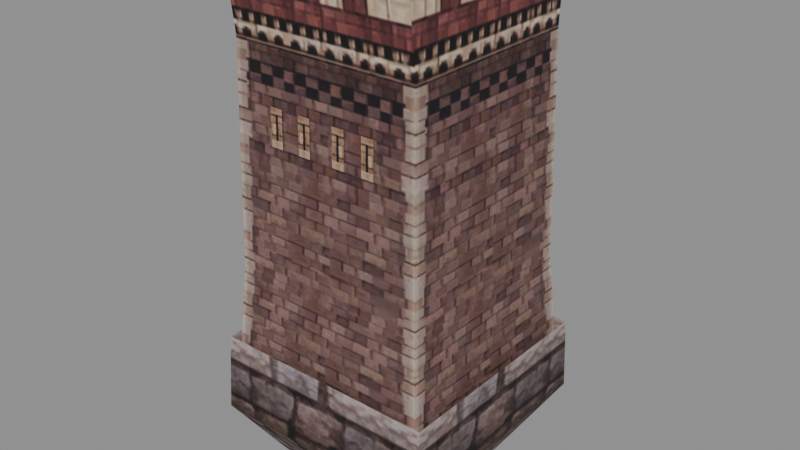 # Source: fort_post_b_s.blend  (saved by Blender 5.2.45; exported with 4.5.12 LTS)
import bpy
from mathutils import Matrix  # noqa: F401  (used for matrix-valued properties, if any)

bpy.ops.wm.read_factory_settings(use_empty=True)
scene = bpy.context.scene
scene.name = 'Scene'

# ---- collections
col_fort_post_b_s = bpy.data.collections.new('fort_post_b_s'); scene.collection.children.link(col_fort_post_b_s)

# ---- images (referenced by path relative to the original .blend; pixels are not part of the script)
import os
ASSET_DIR = os.environ.get("B2B_ASSET_DIR", "")  # directory of the original .blend (textures are referenced by path, not embedded)
HERE = os.path.dirname(os.path.abspath(__file__))  # packed textures are extracted next to this script under _unpacked/

def load_image(name, relpath, width, height, colorspace="sRGB"):
    """Load a texture the original file referenced (path relative to the .blend, or extracted next to this script)."""
    p = next((c for c in (os.path.join(HERE, relpath), os.path.join(ASSET_DIR, relpath)) if relpath and os.path.exists(c)), "")
    if p:
        img = bpy.data.images.load(p, check_existing=True)
        img.name = name
    else:  # same state as the original file: an image datablock whose file is absent (Cycles renders it pink)
        img = bpy.data.images.new(name, width, height)
        img.source = "FILE"
        img.filepath = "//" + (relpath or name)
    img.colorspace_settings.name = colorspace
    return img
img_fort_post_b_s_fort_gate_r_dds = load_image('fort_post_b_s_fort_gate_r.dds', '_unpacked/texture_0.60665de3.png', 512, 512, 'sRGB')

# ---- materials (node trees are filled in below, after node groups)
mat_fort_post_b_s_mat_0 = bpy.data.materials.new('fort_post_b_s_mat_0')

# ---- material node trees
mat_fort_post_b_s_mat_0.use_nodes = True; mat_fort_post_b_s_mat_0.node_tree.nodes.clear()
_N = mat_fort_post_b_s_mat_0.node_tree.nodes; _L = mat_fort_post_b_s_mat_0.node_tree.links
n0 = _N.new('ShaderNodeBsdfPrincipled'); n0.name = 'Principled BSDF'; n0.location = (-200, 100)
n0.inputs[2].default_value = 0.8
n0.inputs[10].default_value = 0.005
n1 = _N.new('ShaderNodeOutputMaterial'); n1.name = 'Material Output'; n1.location = (200, 100)
n2 = _N.new('ShaderNodeTexImage'); n2.name = 'Image Texture'; n2.location = (0, 0)
n2.image = img_fort_post_b_s_fort_gate_r_dds
_L.new(n0.outputs[0], n1.inputs[0])
_L.new(n2.outputs[0], n0.inputs[0])
_L.new(n2.outputs[1], n0.inputs[4])
n1.is_active_output = True

# ---- meshes
me_fort_post_b_s_mesh_0 = bpy.data.meshes.new('fort_post_b_s_mesh_0')
me_fort_post_b_s_mesh_0.from_pydata([(5.05, 5.34, -2.4), (2.5, 2.5, -6.6), (-7.55, 5.34, -2.4), (-7.55, -7.729, -2.4), (-5.0, -5.0, -6.6), (5.05, -7.729, -2.4), (-5.0, 2.5, -6.6), (-5.0, -5.0, -6.6), (-7.55, -7.729, -2.4), (2.5, -5.0, -6.6), (2.5, 2.5, -6.6), (5.05, 5.34, -2.4), (4.25, 4.249, 6.0), (4.75, 4.895, -1.2), (-6.75, 4.249, 6.0), (-7.25, 4.895, -1.2), (-7.25, -7.284, -1.2), (-6.75, -6.749, 6.0), (4.75, -7.284, -1.2), (4.75, 4.895, -1.2), (4.25, 4.249, 6.0), (-6.75, -6.749, 6.0), (-7.25, -7.284, -1.2), (4.25, -6.749, 6.0), (4.25, -6.749, 6.0), (4.25, 4.249, 6.0), (4.0, -6.5, 18.0), (-6.75, 4.249, 6.0), (-6.5, 4.0, 18.0), (4.25, 4.249, 6.0), (-6.5, -6.5, 18.0), (-6.5, 4.0, 18.0), (-6.75, -6.749, 6.0), (4.25, -6.749, 6.0), (4.0, -6.5, 18.0), (-6.5, -6.5, 18.0), (-6.5, 3.175, 22.43), (-6.5, -5.828, 22.16), (4.0, 3.175, 22.43), (5.05, -7.387, 1.8), (5.05, 4.998, 1.8), (-7.55, 4.998, 1.8), (4.0, -6.981, 22.16), (4.0, 4.267, 22.43), (4.0, 4.0, 18.0), (-6.75, 4.249, 6.0), (4.0, 4.0, 18.0), (-6.75, 4.249, 6.0), (4.25, -6.749, 6.0), (5.05, -7.729, -2.4), (5.05, 4.998, 1.8), (-7.55, 5.34, -2.4), (-7.55, -7.387, 1.8), (-7.55, 4.998, 1.8), (5.05, -7.387, 1.8), (4.0, -6.5, 18.0), (4.0, 4.0, 18.0), (4.0, 3.175, 22.43), (-6.5, 4.0, 18.0), (-6.5, -6.5, 18.0), (-6.5, -5.828, 22.16), (-6.5, 3.175, 22.43), (4.0, -5.828, 22.16), (-6.5, 4.267, 22.43), (4.0, 4.267, 22.43), (4.0, -6.981, 22.16), (-6.5, -6.981, 22.16), (-1.925, 4.147, 15.09), (-1.925, 4.186, 13.12), (-2.627, 4.186, 13.12), (-0.5753, 4.186, 13.12), (-0.5753, 4.147, 15.09), (0.1267, 4.147, 15.09), (-0.5753, -6.647, 15.09), (-0.5753, -6.686, 13.12), (0.1267, -6.686, 13.12), (1.131, -6.647, 15.09), (1.131, -6.686, 13.12), (1.833, -6.686, 13.12), (-1.925, -6.686, 13.12), (-1.925, -6.647, 15.09), (-2.627, -6.647, 15.09), (-3.631, -6.686, 13.12), (-3.631, -6.647, 15.09), (-4.333, -6.647, 15.09), (1.131, 4.186, 13.12), (1.131, 4.147, 15.09), (1.833, 4.147, 15.09), (-3.631, 4.147, 15.09), (-3.631, 4.186, 13.12), (-4.333, 4.186, 13.12), (-6.5, 4.267, 22.43), (-6.5, 3.175, 22.43), (4.0, 4.267, 22.43), (1.833, -6.647, 15.09), (-4.333, -6.686, 13.12), (-4.333, 4.147, 15.09), (-6.5, 4.267, 22.43), (4.0, 3.175, 22.43), (-7.25, 4.895, -1.2), (-2.627, -6.686, 13.12), (2.5, -5.0, -6.6), (4.0, -5.828, 22.16), (-6.5, -5.828, 22.16), (-6.5, -6.981, 22.16), (4.0, -6.981, 22.16), (-5.0, 2.5, -6.6), (1.833, 4.186, 13.12), (0.1267, 4.186, 13.12), (4.75, -7.284, -1.2), (0.1267, -6.647, 15.09), (-7.55, -7.387, 1.8), (-6.75, -6.749, 6.0), (-2.627, 4.147, 15.09), (-6.5, -6.981, 22.16), (4.0, -5.828, 22.16)], [], [(0, 1, 2), (3, 4, 5), (6, 7, 8), (9, 10, 11), (12, 13, 14), (15, 16, 17), (18, 19, 20), (21, 22, 23), (24, 25, 26), (27, 28, 29), (30, 31, 32), (33, 34, 35), (36, 37, 38), (5, 39, 3), (40, 0, 41), (34, 42, 35), (43, 44, 28), (31, 45, 32), (25, 46, 26), (47, 15, 17), (48, 18, 20), (49, 11, 50), (51, 8, 52), (51, 6, 8), (49, 9, 11), (53, 51, 52), (54, 49, 50), (55, 56, 57), (58, 59, 60), (61, 58, 60), (62, 55, 57), (58, 61, 63), (57, 56, 64), (55, 62, 65), (60, 59, 66), (67, 68, 69), (70, 71, 72), (73, 74, 75), (76, 77, 78), (79, 80, 81), (82, 83, 84), (85, 86, 87), (88, 89, 90), (91, 92, 93), (94, 76, 78), (95, 82, 84), (96, 88, 90), (97, 43, 28), (92, 98, 93), (13, 99, 14), (100, 79, 81), (4, 101, 5), (102, 103, 104), (105, 102, 104), (1, 106, 2), (107, 85, 87), (0, 2, 41), (108, 70, 72), (22, 109, 23), (110, 73, 75), (39, 111, 3), (112, 33, 35), (28, 44, 29), (113, 67, 69), (42, 114, 35), (37, 115, 38)])
me_fort_post_b_s_mesh_0.polygons.foreach_set('use_smooth', [True] * 66)
_uv = me_fort_post_b_s_mesh_0.uv_layers.new(name='UVMap')
_uv.uv.foreach_set('vector', [0.192, 0.48, 0.192, 0.566, 0.01, 0.48, 0.192, 0.48, 0.192, 0.566, 0.01, 0.48, 0.152, 0.566, 0.05, 0.566, 0.01, 0.48, 0.152, 0.566, 0.05, 0.566, 0.01, 0.48, 0.192, 0.762, 0.192, 0.6, 0.01001, 0.762, 0.192, 0.6, 0.01001, 0.6, 0.01001, 0.762, 0.192, 0.6, 0.01, 0.6, 0.01, 0.762, 0.192, 0.762, 0.192, 0.6, 0.01, 0.762, 0.192, 0.628, 0.01, 0.628, 0.192, 0.894, 0.01001, 0.628, 0.01001, 0.894, 0.192, 0.628, 0.01001, 0.894, 0.192, 0.894, 0.01001, 0.628, 0.01, 0.628, 0.01, 0.894, 0.192, 0.894, 0.366, 0.268, 0.366, 0.464, 0.124, 0.268, 0.01, 0.48, 0.01, 0.566, 0.192, 0.48, 0.192, 0.566, 0.192, 0.48, 0.01, 0.566, 0.01, 0.894, 0.01, 0.96, 0.192, 0.894, 0.192, 0.96, 0.192, 0.894, 0.01001, 0.894, 0.192, 0.894, 0.192, 0.628, 0.01001, 0.628, 0.01, 0.628, 0.01, 0.894, 0.192, 0.894, 0.192, 0.762, 0.192, 0.6, 0.01001, 0.762, 0.192, 0.762, 0.192, 0.6, 0.01, 0.762, 0.192, 0.48, 0.01, 0.48, 0.01, 0.566, 0.192, 0.48, 0.01, 0.48, 0.01, 0.566, 0.192, 0.48, 0.152, 0.566, 0.01, 0.48, 0.192, 0.48, 0.152, 0.566, 0.01, 0.48, 0.192, 0.566, 0.192, 0.48, 0.01, 0.566, 0.192, 0.566, 0.192, 0.48, 0.01, 0.566, 0.192, 0.894, 0.01001, 0.894, 0.02434, 0.9604, 0.01001, 0.894, 0.192, 0.894, 0.1807, 0.9556, 0.02434, 0.9604, 0.01001, 0.894, 0.1807, 0.9556, 0.1807, 0.9556, 0.192, 0.894, 0.02434, 0.9604, 0.01001, 0.894, 0.02434, 0.9604, 0.00536, 0.9604, 0.02434, 0.9604, 0.01001, 0.894, 0.00536, 0.9604, 0.192, 0.894, 0.1807, 0.9556, 0.2004, 0.9556, 0.1807, 0.9556, 0.192, 0.894, 0.2004, 0.9556, 0.847, 0.994, 0.847, 0.936, 0.824, 0.936, 0.847, 0.936, 0.847, 0.994, 0.824, 0.994, 0.847, 0.994, 0.847, 0.936, 0.824, 0.936, 0.847, 0.994, 0.847, 0.936, 0.824, 0.936, 0.847, 0.936, 0.847, 0.994, 0.824, 0.994, 0.847, 0.936, 0.847, 0.994, 0.824, 0.994, 0.847, 0.936, 0.847, 0.994, 0.824, 0.994, 0.847, 0.994, 0.847, 0.936, 0.824, 0.936, 0.01001, 0.96, 0.01001, 0.99, 0.192, 0.96, 0.824, 0.994, 0.847, 0.994, 0.824, 0.936, 0.824, 0.936, 0.847, 0.936, 0.824, 0.994, 0.824, 0.994, 0.847, 0.994, 0.824, 0.936, 0.01001, 0.96, 0.192, 0.96, 0.01001, 0.894, 0.01001, 0.99, 0.192, 0.99, 0.192, 0.96, 0.192, 0.6, 0.01001, 0.6, 0.01001, 0.762, 0.824, 0.936, 0.847, 0.936, 0.824, 0.994, 0.192, 0.566, 0.01, 0.566, 0.01, 0.48, 0.01, 0.99, 0.192, 0.99, 0.192, 0.96, 0.01, 0.96, 0.01, 0.99, 0.192, 0.96, 0.192, 0.566, 0.01, 0.566, 0.01, 0.48, 0.824, 0.936, 0.847, 0.936, 0.824, 0.994, 0.192, 0.48, 0.01, 0.48, 0.01, 0.566, 0.824, 0.936, 0.847, 0.936, 0.824, 0.994, 0.192, 0.6, 0.01, 0.6, 0.01, 0.762, 0.824, 0.994, 0.847, 0.994, 0.824, 0.936, 0.01, 0.566, 0.192, 0.566, 0.192, 0.48, 0.192, 0.628, 0.01, 0.628, 0.192, 0.894, 0.01001, 0.894, 0.192, 0.894, 0.192, 0.628, 0.824, 0.994, 0.847, 0.994, 0.824, 0.936, 0.01, 0.96, 0.192, 0.96, 0.192, 0.894, 0.366, 0.464, 0.124, 0.464, 0.124, 0.268])
me_fort_post_b_s_mesh_0.materials.append(mat_fort_post_b_s_mat_0)
me_fort_post_b_s_mesh_0.update()
me_fort_post_b_s_mesh_0.normals_split_custom_set([tuple(v) for v in zip(*[iter([-7.6e-07, 0.9672, -0.2539, 0.0, 0.8284, -0.5602, 4.423e-07, 0.9672, -0.2539, 3.595e-07, -0.9695, -0.245, 0.0, -0.8385, -0.5449, -9.111e-08, -0.9695, -0.245, -0.8548, 0.0, -0.519, -0.8548, 0.0, -0.519, -0.963, 1.229e-06, -0.2694, 0.8548, 0.0, -0.519, 0.8548, 0.0, -0.519, 0.963, 4.82e-07, -0.2695, -1.718e-07, 0.9985, 0.05512, 0.0, 0.996, 0.0894, -2.199e-08, 0.9985, 0.05512, -0.9976, 0.0, 0.06928, -0.9976, 0.0, 0.06928, -0.999, -2.41e-07, 0.04506, 0.9976, 0.0, 0.06928, 0.9976, 0.0, 0.06928, 0.999, -2.389e-07, 0.04506, -7.476e-07, -0.9989, 0.04745, 0.0, -0.9973, 0.0741, -4.349e-07, -0.9989, 0.04745, 0.999, 1.33e-06, 0.04507, 0.999, -1.863e-06, 0.04507, 1.0, 6.171e-06, 0.006928, 8.458e-07, 0.9985, 0.05508, 1.296e-07, 0.9998, -0.01986, -9.873e-08, 0.9985, 0.05508, -1.0, 5.785e-06, 0.006976, -1.0, -9.515e-06, 0.006976, -0.999, 1.864e-06, 0.04507, -6.688e-07, -0.9989, 0.04742, 8.81e-09, -0.9989, -0.04727, -1.217e-08, -0.9989, -0.04727, 7.325e-07, -0.01512, 0.9999, 2.178e-08, -0.01512, 0.9999, -7.302e-07, -0.01512, 0.9999, -9.111e-08, -0.9695, -0.245, 0.0, -0.9967, 0.08118, 3.595e-07, -0.9695, -0.245, 0.0, 0.9967, 0.08118, -7.6e-07, 0.9672, -0.2539, 0.0, 0.9967, 0.08118, 8.81e-09, -0.9989, -0.04727, 0.0, -0.9934, -0.115, -1.217e-08, -0.9989, -0.04727, 0.0, 0.9982, -0.0603, -1.317e-09, 0.9998, -0.01986, 1.296e-07, 0.9998, -0.01986, -1.0, -9.515e-06, 0.006976, -0.999, -1.319e-06, 0.04507, -0.999, 1.864e-06, 0.04507, 0.999, -1.863e-06, 0.04507, 1.0, -9.822e-06, 0.006976, 1.0, 6.171e-06, 0.006928, -0.999, 8.419e-07, 0.04506, -0.9976, 0.0, 0.06928, -0.999, -2.41e-07, 0.04506, 0.999, -1.069e-07, 0.04506, 0.9976, 0.0, 0.06928, 0.999, -2.389e-07, 0.04506, 0.963, 1.118e-08, -0.2695, 0.963, 4.82e-07, -0.2695, 1.0, 0.0, 0.0, -0.963, 1.956e-06, -0.2694, -0.963, 1.229e-06, -0.2694, -1.0, 0.0, 0.0, -0.963, 1.956e-06, -0.2694, -0.8548, 0.0, -0.519, -0.963, 1.229e-06, -0.2694, 0.963, 1.118e-08, -0.2695, 0.8548, 0.0, -0.519, 0.963, 4.82e-07, -0.2695, -1.0, 0.0, 0.0, -0.963, 1.956e-06, -0.2694, -1.0, 0.0, 0.0, 1.0, 0.0, 0.0, 0.963, 1.118e-08, -0.2695, 1.0, 0.0, 0.0, 1.0, 5.953e-06, 0.006956, 1.0, -1.002e-05, 0.006957, 1.0, -1.321e-05, 4.551e-06, -1.0, -9.909e-06, 0.006957, -1.0, 5.737e-06, 0.006956, -1.0, 8.273e-06, 4.059e-06, -1.0, -1.23e-05, 4.89e-06, -1.0, -9.909e-06, 0.006957, -1.0, 8.273e-06, 4.059e-06, 1.0, 8.77e-06, 3.685e-06, 1.0, 5.953e-06, 0.006956, 1.0, -1.321e-05, 4.551e-06, -1.0, -9.909e-06, 0.006957, -1.0, -1.23e-05, 4.89e-06, -1.0, -2.878e-05, 1.766e-06, 1.0, -1.321e-05, 4.551e-06, 1.0, -1.002e-05, 0.006957, 1.0, -2.996e-05, 1.792e-06, 1.0, 5.953e-06, 0.006956, 1.0, 8.77e-06, 3.685e-06, 1.0, 1.831e-05, 2.131e-06, -1.0, 8.273e-06, 4.059e-06, -1.0, 5.737e-06, 0.006956, -1.0, 1.831e-05, 2.107e-06, 0.0, 0.9998, 0.01984, 0.0, 0.9998, 0.01984, 0.0, 0.9998, 0.01984, 0.0, 0.9998, 0.01984, 0.0, 0.9998, 0.01984, 0.0, 0.9998, 0.01984, 0.0, -0.9998, 0.01984, 0.0, -0.9998, 0.01984, 0.0, -0.9998, 0.01984, 1.215e-06, -0.9998, 0.01984, 6.064e-07, -0.9998, 0.01984, 7.768e-07, -0.9998, 0.01984, 0.0, -0.9998, 0.01984, 0.0, -0.9998, 0.01984, 0.0, -0.9998, 0.01984, -8.322e-07, -0.9998, 0.01984, -1.331e-06, -0.9998, 0.01984, -1.191e-06, -0.9998, 0.01984, 0.0, 0.9998, 0.01984, 0.0, 0.9998, 0.01984, 0.0, 0.9998, 0.01984, 0.0, 0.9998, 0.01984, 0.0, 0.9998, 0.01984, 0.0, 0.9998, 0.01984, 0.0, 1.745e-06, 1.0, 8.706e-07, -0.0151, 0.9999, 0.0, 1.745e-06, 1.0, 1.385e-06, -0.9998, 0.01984, 1.215e-06, -0.9998, 0.01984, 7.768e-07, -0.9998, 0.01984, -6.926e-07, -0.9998, 0.01984, -8.322e-07, -0.9998, 0.01984, -1.191e-06, -0.9998, 0.01984, 0.0, 0.9998, 0.01984, 0.0, 0.9998, 0.01984, 0.0, 0.9998, 0.01984, 0.0, 0.9982, -0.0603, 0.0, 0.9982, -0.0603, 1.296e-07, 0.9998, -0.01986, 8.706e-07, -0.0151, 0.9999, -8.742e-07, -0.0151, 0.9999, 0.0, 1.745e-06, 1.0, 0.0, 0.996, 0.0894, 0.0, 0.996, 0.0894, -2.199e-08, 0.9985, 0.05512, 0.0, -0.9998, 0.01984, 0.0, -0.9998, 0.01984, 0.0, -0.9998, 0.01984, 0.0, -0.8385, -0.5449, 0.0, -0.8385, -0.5449, -9.111e-08, -0.9695, -0.245, 2.797e-07, -0.0151, 0.9999, -2.748e-07, -0.0151, 0.9999, 0.0, 0.0, 1.0, 0.0, 0.0, 1.0, 2.797e-07, -0.0151, 0.9999, 0.0, 0.0, 1.0, 0.0, 0.8284, -0.5602, 0.0, 0.8284, -0.5602, 4.423e-07, 0.9672, -0.2539, 0.0, 0.9998, 0.01984, 0.0, 0.9998, 0.01984, 0.0, 0.9998, 0.01984, -7.6e-07, 0.9672, -0.2539, 4.423e-07, 0.9672, -0.2539, 0.0, 0.9967, 0.08118, 0.0, 0.9998, 0.01984, 0.0, 0.9998, 0.01984, 0.0, 0.9998, 0.01984, 0.0, -0.9973, 0.0741, 0.0, -0.9973, 0.0741, -4.349e-07, -0.9989, 0.04745, 0.0, -0.9998, 0.01984, 0.0, -0.9998, 0.01984, 0.0, -0.9998, 0.01984, 0.0, -0.9967, 0.08118, 0.0, -0.9967, 0.08118, 3.595e-07, -0.9695, -0.245, 6.397e-08, -0.9989, 0.04742, -6.688e-07, -0.9989, 0.04742, -1.217e-08, -0.9989, -0.04727, 1.296e-07, 0.9998, -0.01986, -1.317e-09, 0.9998, -0.01986, -9.873e-08, 0.9985, 0.05508, 0.0, 0.9998, 0.01984, 0.0, 0.9998, 0.01984, 0.0, 0.9998, 0.01984, 0.0, -0.9934, -0.115, 0.0, -0.9934, -0.115, -1.217e-08, -0.9989, -0.04727, 2.178e-08, -0.01512, 0.9999, -1.879e-08, -0.01512, 0.9999, -7.302e-07, -0.01512, 0.9999])] * 3)])
arm_fort_post_b_s_skeleton = bpy.data.armatures.new('fort_post_b_s_skeleton')  # bones are not reproduced

# ---- objects
ob_fort_post_b_s_rig = bpy.data.objects.new('fort_post_b_s_rig', arm_fort_post_b_s_skeleton)
ob_fort_post_b_s_mesh_0 = bpy.data.objects.new('fort_post_b_s_mesh_0', me_fort_post_b_s_mesh_0)

# ---- transforms, parenting, visibility, modifiers, constraints
ob_fort_post_b_s_rig.location = (0.0, 0.0, 0.0)
ob_fort_post_b_s_rig.show_in_front = True
ob_fort_post_b_s_mesh_0.parent = ob_fort_post_b_s_rig
ob_fort_post_b_s_mesh_0.location = (0.0, 0.0, 0.0)
_vg = ob_fort_post_b_s_mesh_0.vertex_groups.new(name='fort_Post_s')
_vg.add([0, 1, 2, 3, 4, 5, 6, 7, 8, 9, 10, 11, 12, 13, 14, 15, 16, 17, 18, 19, 20, 21, 22, 23, 24, 25, 26, 27, 28, 29, 30, 31, 32, 33, 34, 35, 36, 37, 38, 39, 40, 41, 42, 43, 44, 45, 46, 47, 48, 49, 50, 51, 52, 53, 54, 55, 56, 57, 58, 59, 60, 61, 62, 63, 64, 65, 66, 67, 68, 69, 70, 71, 72, 73, 74, 75, 76, 77, 78, 79, 80, 81, 82, 83, 84, 85, 86, 87, 88, 89, 90, 91, 92, 93, 94, 95, 96, 97, 98, 99, 100, 101, 102, 103, 104, 105, 106, 107, 108, 109, 110, 111, 112, 113, 114, 115], 1.0, 'REPLACE')
_m = ob_fort_post_b_s_mesh_0.modifiers.new('FEZ skin', 'ARMATURE')
_m.object = ob_fort_post_b_s_rig

# ---- collection membership
scene.collection.objects.link(ob_fort_post_b_s_rig)
col_fort_post_b_s.objects.link(ob_fort_post_b_s_mesh_0)

# ---- scene / render settings (as saved in the file)
scene.frame_start = 1; scene.frame_end = 250; scene.frame_set(1)
scene.render.engine = 'BLENDER_EEVEE_NEXT'
scene.render.bake_bias = 0.0
scene.render.bake_samples = 0
scene.render.compositor_device = 'GPU'
scene.eevee.use_volume_custom_range = False
scene.eevee.fast_gi_thickness_near = 0.1
scene.eevee.fast_gi_thickness_far = 0.0
scene.eevee.ray_tracing_options.screen_trace_thickness = 0.1
bpy.context.view_layer.update()

# ---- added for rendering (the .blend has no active camera and no usable light): camera, sun + grey world if the file has none
cam_auto = bpy.data.cameras.new('AutoCamera')
cam_auto.lens = 50.0
cam_auto.sensor_width = 36.0
cam_auto.clip_end = 1000.0
ob_auto_camera = bpy.data.objects.new('AutoCamera', cam_auto)
scene.collection.objects.link(ob_auto_camera)
ob_auto_camera.location = (30.4272, -39.207, 33.2557)
ob_auto_camera.rotation_euler = (1.09748, -7.21219e-08, 0.694738)
scene.camera = ob_auto_camera
light_auto_sun = bpy.data.lights.new('AutoSun', 'SUN')
light_auto_sun.energy = 3.0
light_auto_sun.angle = 0.0523599
ob_auto_sun = bpy.data.objects.new('AutoSun', light_auto_sun)
scene.collection.objects.link(ob_auto_sun)
ob_auto_sun.rotation_euler = (0.872665, 0.174533, 0.523599)
if scene.world is None:
    world_auto = bpy.data.worlds.new('AutoWorld')
    world_auto.color = (0.3, 0.3, 0.3)
    scene.world = world_auto
bpy.context.view_layer.update()
